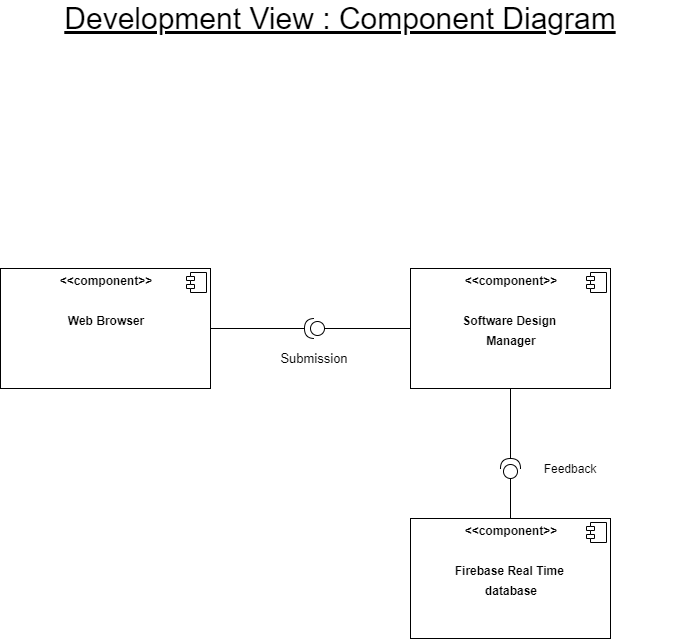

The diagram above was exported from draw.io. Its source (the exported page's mxGraphModel, read from the mxfile embedded in the PNG):
<mxGraphModel dx="868" dy="520" grid="1" gridSize="10" guides="1" tooltips="1" connect="1" arrows="1" fold="1" page="1" pageScale="1" pageWidth="827" pageHeight="1169" math="0" shadow="0">
  <root>
    <mxCell id="-ymxIYKx5x-aOLXK8L6v-0" />
    <mxCell id="-ymxIYKx5x-aOLXK8L6v-1" parent="-ymxIYKx5x-aOLXK8L6v-0" />
    <mxCell id="-ymxIYKx5x-aOLXK8L6v-32" value="&lt;p style=&quot;margin: 0px ; margin-top: 6px ; text-align: center&quot;&gt;&lt;b&gt;&amp;lt;&amp;lt;component&amp;gt;&amp;gt;&lt;/b&gt;&lt;/p&gt;&lt;p style=&quot;margin: 0px ; margin-top: 6px ; text-align: center&quot;&gt;&lt;b&gt;&lt;br&gt;&lt;/b&gt;&lt;/p&gt;&lt;p style=&quot;margin: 0px ; margin-top: 6px ; text-align: center&quot;&gt;&lt;b&gt;Web Browser&lt;/b&gt;&lt;/p&gt;" style="align=left;overflow=fill;html=1;dropTarget=0;" parent="-ymxIYKx5x-aOLXK8L6v-1" vertex="1">
      <mxGeometry x="80" y="290" width="210" height="120" as="geometry" />
    </mxCell>
    <mxCell id="-ymxIYKx5x-aOLXK8L6v-33" value="" style="shape=component;jettyWidth=8;jettyHeight=4;" parent="-ymxIYKx5x-aOLXK8L6v-32" vertex="1">
      <mxGeometry x="1" width="20" height="20" relative="1" as="geometry">
        <mxPoint x="-24" y="4" as="offset" />
      </mxGeometry>
    </mxCell>
    <mxCell id="-ymxIYKx5x-aOLXK8L6v-34" value="&lt;p style=&quot;margin: 0px ; margin-top: 6px ; text-align: center&quot;&gt;&lt;b&gt;&amp;lt;&amp;lt;component&amp;gt;&amp;gt;&lt;/b&gt;&lt;/p&gt;&lt;p style=&quot;margin: 0px ; margin-top: 6px ; text-align: center&quot;&gt;&lt;b&gt;&lt;br&gt;&lt;/b&gt;&lt;/p&gt;&lt;p style=&quot;margin: 0px ; margin-top: 6px ; text-align: center&quot;&gt;&lt;b&gt;Firebase Real Time&amp;nbsp;&lt;/b&gt;&lt;/p&gt;&lt;p style=&quot;margin: 0px ; margin-top: 6px ; text-align: center&quot;&gt;&lt;b&gt;database&lt;/b&gt;&lt;/p&gt;" style="align=left;overflow=fill;html=1;dropTarget=0;" parent="-ymxIYKx5x-aOLXK8L6v-1" vertex="1">
      <mxGeometry x="490" y="540" width="200" height="120" as="geometry" />
    </mxCell>
    <mxCell id="-ymxIYKx5x-aOLXK8L6v-35" value="" style="shape=component;jettyWidth=8;jettyHeight=4;" parent="-ymxIYKx5x-aOLXK8L6v-34" vertex="1">
      <mxGeometry x="1" width="20" height="20" relative="1" as="geometry">
        <mxPoint x="-24" y="4" as="offset" />
      </mxGeometry>
    </mxCell>
    <mxCell id="-ymxIYKx5x-aOLXK8L6v-41" value="Development View : Component Diagram" style="text;html=1;strokeColor=none;fillColor=none;align=center;verticalAlign=middle;whiteSpace=wrap;rounded=0;fontStyle=4;fontSize=30;" parent="-ymxIYKx5x-aOLXK8L6v-1" vertex="1">
      <mxGeometry x="80" y="30" width="680" height="20" as="geometry" />
    </mxCell>
    <mxCell id="xsRR4jq140PBONxbn3Sl-0" value="" style="shape=providedRequiredInterface;html=1;verticalLabelPosition=bottom;direction=north;" parent="-ymxIYKx5x-aOLXK8L6v-1" vertex="1">
      <mxGeometry x="580" y="480" width="20" height="20" as="geometry" />
    </mxCell>
    <mxCell id="xsRR4jq140PBONxbn3Sl-2" value="" style="endArrow=none;html=1;exitX=0.5;exitY=1;exitDx=0;exitDy=0;entryX=1;entryY=0.5;entryDx=0;entryDy=0;entryPerimeter=0;" parent="-ymxIYKx5x-aOLXK8L6v-1" source="zPughe7aDCcKzaZc6YZ3-0" target="xsRR4jq140PBONxbn3Sl-0" edge="1">
      <mxGeometry width="50" height="50" relative="1" as="geometry">
        <mxPoint x="390" y="300" as="sourcePoint" />
        <mxPoint x="740" y="360" as="targetPoint" />
      </mxGeometry>
    </mxCell>
    <mxCell id="xsRR4jq140PBONxbn3Sl-3" value="" style="endArrow=none;html=1;exitX=0.5;exitY=0;exitDx=0;exitDy=0;entryX=0;entryY=0.5;entryDx=0;entryDy=0;entryPerimeter=0;" parent="-ymxIYKx5x-aOLXK8L6v-1" source="-ymxIYKx5x-aOLXK8L6v-34" target="xsRR4jq140PBONxbn3Sl-0" edge="1">
      <mxGeometry width="50" height="50" relative="1" as="geometry">
        <mxPoint x="390" y="300" as="sourcePoint" />
        <mxPoint x="440" y="250" as="targetPoint" />
      </mxGeometry>
    </mxCell>
    <mxCell id="FUJ92FNBZOR789ezTblW-0" value="Feedback" style="text;html=1;strokeColor=none;fillColor=none;align=center;verticalAlign=middle;whiteSpace=wrap;rounded=0;" parent="-ymxIYKx5x-aOLXK8L6v-1" vertex="1">
      <mxGeometry x="630" y="480" width="40" height="20" as="geometry" />
    </mxCell>
    <mxCell id="zPughe7aDCcKzaZc6YZ3-0" value="&lt;p style=&quot;margin: 0px ; margin-top: 6px ; text-align: center&quot;&gt;&lt;b&gt;&amp;lt;&amp;lt;component&amp;gt;&amp;gt;&lt;/b&gt;&lt;/p&gt;&lt;p style=&quot;margin: 0px ; margin-top: 6px ; text-align: center&quot;&gt;&lt;b&gt;&lt;br&gt;&lt;/b&gt;&lt;/p&gt;&lt;p style=&quot;margin: 0px ; margin-top: 6px ; text-align: center&quot;&gt;&lt;b&gt;Software Design&amp;nbsp;&lt;/b&gt;&lt;/p&gt;&lt;p style=&quot;margin: 0px ; margin-top: 6px ; text-align: center&quot;&gt;&lt;b&gt;Manager&lt;/b&gt;&lt;/p&gt;" style="align=left;overflow=fill;html=1;dropTarget=0;" parent="-ymxIYKx5x-aOLXK8L6v-1" vertex="1">
      <mxGeometry x="490" y="290" width="200" height="120" as="geometry" />
    </mxCell>
    <mxCell id="zPughe7aDCcKzaZc6YZ3-1" value="" style="shape=component;jettyWidth=8;jettyHeight=4;" parent="zPughe7aDCcKzaZc6YZ3-0" vertex="1">
      <mxGeometry x="1" width="20" height="20" relative="1" as="geometry">
        <mxPoint x="-24" y="4" as="offset" />
      </mxGeometry>
    </mxCell>
    <mxCell id="zPughe7aDCcKzaZc6YZ3-4" value="" style="shape=providedRequiredInterface;html=1;verticalLabelPosition=bottom;fontSize=13;direction=west;" parent="-ymxIYKx5x-aOLXK8L6v-1" vertex="1">
      <mxGeometry x="384" y="340" width="20" height="20" as="geometry" />
    </mxCell>
    <mxCell id="zPughe7aDCcKzaZc6YZ3-5" value="" style="endArrow=none;html=1;fontSize=13;exitX=1;exitY=0.5;exitDx=0;exitDy=0;entryX=1;entryY=0.5;entryDx=0;entryDy=0;entryPerimeter=0;" parent="-ymxIYKx5x-aOLXK8L6v-1" source="-ymxIYKx5x-aOLXK8L6v-32" target="zPughe7aDCcKzaZc6YZ3-4" edge="1">
      <mxGeometry width="50" height="50" relative="1" as="geometry">
        <mxPoint x="120" y="280" as="sourcePoint" />
        <mxPoint x="390" y="350" as="targetPoint" />
      </mxGeometry>
    </mxCell>
    <mxCell id="zPughe7aDCcKzaZc6YZ3-6" value="" style="endArrow=none;html=1;fontSize=13;entryX=0;entryY=0.5;entryDx=0;entryDy=0;exitX=0;exitY=0.5;exitDx=0;exitDy=0;exitPerimeter=0;" parent="-ymxIYKx5x-aOLXK8L6v-1" source="zPughe7aDCcKzaZc6YZ3-4" target="zPughe7aDCcKzaZc6YZ3-0" edge="1">
      <mxGeometry width="50" height="50" relative="1" as="geometry">
        <mxPoint x="420" y="350" as="sourcePoint" />
        <mxPoint x="290" y="190" as="targetPoint" />
      </mxGeometry>
    </mxCell>
    <mxCell id="zPughe7aDCcKzaZc6YZ3-7" value="Submission" style="text;html=1;strokeColor=none;fillColor=none;align=center;verticalAlign=middle;whiteSpace=wrap;rounded=0;fontSize=13;" parent="-ymxIYKx5x-aOLXK8L6v-1" vertex="1">
      <mxGeometry x="374" y="370" width="40" height="20" as="geometry" />
    </mxCell>
  </root>
</mxGraphModel>